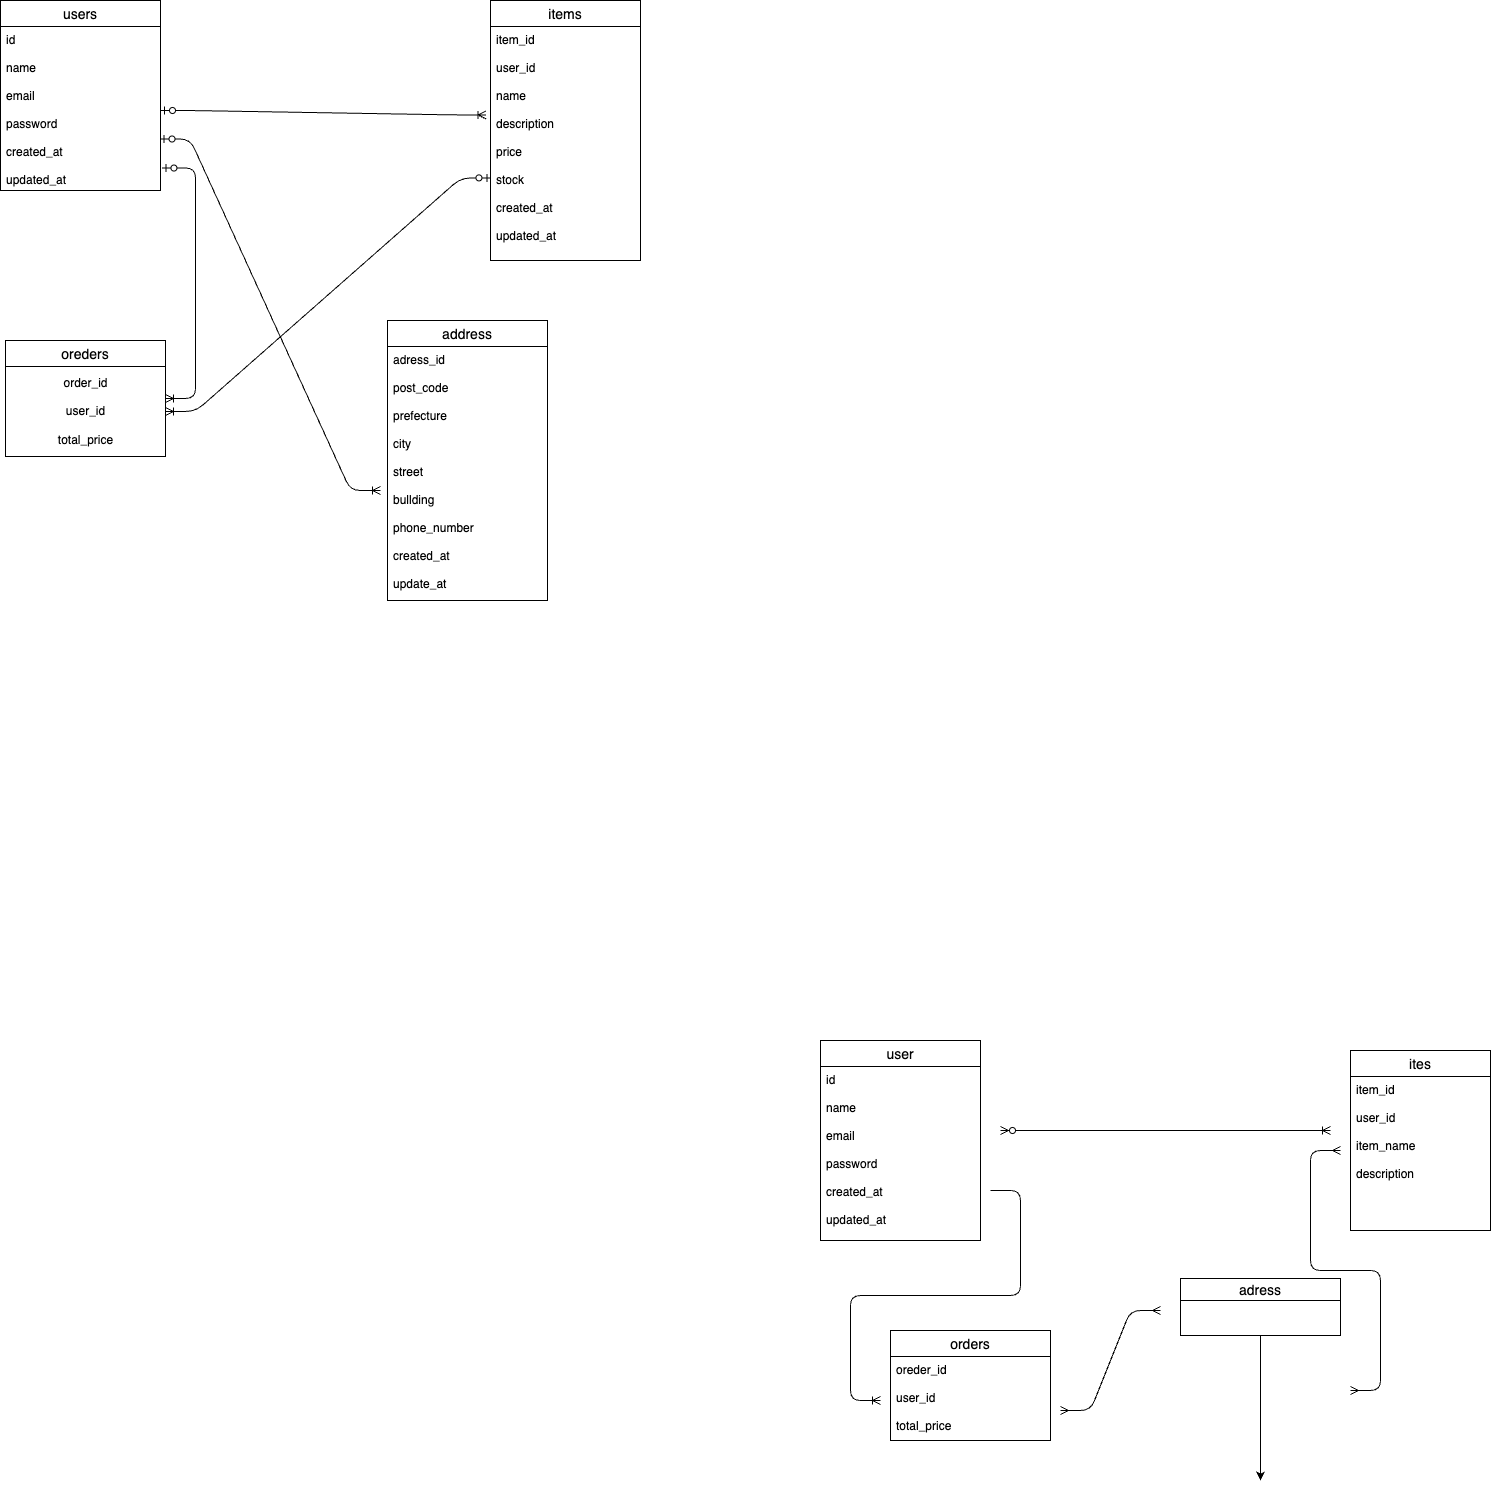

The diagram above was exported from draw.io. Its source (the exported page's mxGraphModel, read from the mxfile embedded in the PNG):
<mxGraphModel dx="1833" dy="1759" grid="1" gridSize="10" guides="1" tooltips="1" connect="1" arrows="1" fold="1" page="1" pageScale="1" pageWidth="827" pageHeight="1169" math="0" shadow="0">
  <root>
    <mxCell id="0" />
    <mxCell id="1" parent="0" />
    <mxCell id="2" value="user" style="swimlane;fontStyle=0;childLayout=stackLayout;horizontal=1;startSize=26;horizontalStack=0;resizeParent=1;resizeParentMax=0;resizeLast=0;collapsible=1;marginBottom=0;align=center;fontSize=14;" parent="1" vertex="1">
      <mxGeometry x="20" y="30" width="160" height="200" as="geometry">
        <mxRectangle y="100" width="60" height="30" as="alternateBounds" />
      </mxGeometry>
    </mxCell>
    <mxCell id="3" value="id&#10;&#10;name&#10;&#10;email&#10;&#10;password&#10;&#10;created_at&#10;&#10;updated_at" style="text;strokeColor=none;fillColor=none;spacingLeft=4;spacingRight=4;overflow=hidden;rotatable=0;points=[[0,0.5],[1,0.5]];portConstraint=eastwest;fontSize=12;" parent="2" vertex="1">
      <mxGeometry y="26" width="160" height="174" as="geometry" />
    </mxCell>
    <mxCell id="33" value="ites" style="swimlane;fontStyle=0;childLayout=stackLayout;horizontal=1;startSize=26;horizontalStack=0;resizeParent=1;resizeParentMax=0;resizeLast=0;collapsible=1;marginBottom=0;align=center;fontSize=14;" vertex="1" parent="1">
      <mxGeometry x="550" y="40" width="140" height="180" as="geometry" />
    </mxCell>
    <mxCell id="34" value="item_id&#10;&#10;user_id&#10;&#10;item_name&#10;&#10;description &#10;" style="text;strokeColor=none;fillColor=none;spacingLeft=4;spacingRight=4;overflow=hidden;rotatable=0;points=[[0,0.5],[1,0.5]];portConstraint=eastwest;fontSize=12;" vertex="1" parent="33">
      <mxGeometry y="26" width="140" height="154" as="geometry" />
    </mxCell>
    <mxCell id="37" value="orders" style="swimlane;fontStyle=0;childLayout=stackLayout;horizontal=1;startSize=26;horizontalStack=0;resizeParent=1;resizeParentMax=0;resizeLast=0;collapsible=1;marginBottom=0;align=center;fontSize=14;" vertex="1" parent="1">
      <mxGeometry x="90" y="320" width="160" height="110" as="geometry" />
    </mxCell>
    <mxCell id="38" value="oreder_id&#10;&#10;user_id&#10;&#10;total_price" style="text;strokeColor=none;fillColor=none;spacingLeft=4;spacingRight=4;overflow=hidden;rotatable=0;points=[[0,0.5],[1,0.5]];portConstraint=eastwest;fontSize=12;" vertex="1" parent="37">
      <mxGeometry y="26" width="160" height="84" as="geometry" />
    </mxCell>
    <mxCell id="51" style="edgeStyle=none;html=1;exitX=1;exitY=0.5;exitDx=0;exitDy=0;exitPerimeter=0;entryX=1;entryY=0.5;entryDx=0;entryDy=0;entryPerimeter=0;" edge="1" parent="1">
      <mxGeometry relative="1" as="geometry">
        <mxPoint x="464" y="120" as="targetPoint" />
        <mxPoint x="464" y="120" as="sourcePoint" />
      </mxGeometry>
    </mxCell>
    <mxCell id="52" value="" style="edgeStyle=entityRelationEdgeStyle;fontSize=12;html=1;endArrow=ERoneToMany;startArrow=ERzeroToMany;" edge="1" parent="1">
      <mxGeometry width="100" height="100" relative="1" as="geometry">
        <mxPoint x="200" y="120" as="sourcePoint" />
        <mxPoint x="530" y="120" as="targetPoint" />
      </mxGeometry>
    </mxCell>
    <mxCell id="66" style="edgeStyle=none;html=1;exitX=0.5;exitY=1;exitDx=0;exitDy=0;" edge="1" parent="1" source="55">
      <mxGeometry relative="1" as="geometry">
        <mxPoint x="460" y="470" as="targetPoint" />
      </mxGeometry>
    </mxCell>
    <mxCell id="55" value="adress" style="swimlane;fontStyle=0;childLayout=stackLayout;horizontal=1;startSize=22;horizontalStack=0;resizeParent=1;resizeParentMax=0;resizeLast=0;collapsible=1;marginBottom=0;align=center;fontSize=14;" vertex="1" parent="1">
      <mxGeometry x="380" y="268" width="160" height="57" as="geometry" />
    </mxCell>
    <mxCell id="61" value="" style="edgeStyle=entityRelationEdgeStyle;fontSize=12;html=1;endArrow=ERmany;startArrow=ERmany;" edge="1" parent="1">
      <mxGeometry width="100" height="100" relative="1" as="geometry">
        <mxPoint x="550" y="380" as="sourcePoint" />
        <mxPoint x="540" y="140" as="targetPoint" />
      </mxGeometry>
    </mxCell>
    <mxCell id="63" value="" style="edgeStyle=entityRelationEdgeStyle;fontSize=12;html=1;endArrow=ERoneToMany;" edge="1" parent="1">
      <mxGeometry width="100" height="100" relative="1" as="geometry">
        <mxPoint x="190" y="180" as="sourcePoint" />
        <mxPoint x="80" y="390" as="targetPoint" />
      </mxGeometry>
    </mxCell>
    <mxCell id="64" value="" style="edgeStyle=entityRelationEdgeStyle;fontSize=12;html=1;endArrow=ERmany;startArrow=ERmany;" edge="1" parent="1">
      <mxGeometry width="100" height="100" relative="1" as="geometry">
        <mxPoint x="260" y="400" as="sourcePoint" />
        <mxPoint x="360" y="300" as="targetPoint" />
      </mxGeometry>
    </mxCell>
    <mxCell id="73" value="users" style="swimlane;fontStyle=0;childLayout=stackLayout;horizontal=1;startSize=26;horizontalStack=0;resizeParent=1;resizeParentMax=0;resizeLast=0;collapsible=1;marginBottom=0;align=center;fontSize=14;" vertex="1" parent="1">
      <mxGeometry x="-800" y="-1010" width="160" height="190" as="geometry" />
    </mxCell>
    <mxCell id="74" value="id&#10;&#10;name&#10;&#10;email&#10;&#10;password&#10;&#10;created_at&#10;&#10;updated_at&#10;" style="text;strokeColor=none;fillColor=none;spacingLeft=4;spacingRight=4;overflow=hidden;rotatable=0;points=[[0,0.5],[1,0.5]];portConstraint=eastwest;fontSize=12;" vertex="1" parent="73">
      <mxGeometry y="26" width="160" height="164" as="geometry" />
    </mxCell>
    <mxCell id="77" value="items" style="swimlane;fontStyle=0;childLayout=stackLayout;horizontal=1;startSize=26;horizontalStack=0;resizeParent=1;resizeParentMax=0;resizeLast=0;collapsible=1;marginBottom=0;align=center;fontSize=14;" vertex="1" parent="1">
      <mxGeometry x="-310" y="-1010" width="150" height="260" as="geometry" />
    </mxCell>
    <mxCell id="78" value="item_id&#10;&#10;user_id&#10;&#10;name&#10;&#10;description&#10;&#10;price&#10;&#10;stock&#10;&#10;created_at&#10;&#10;updated_at&#10;" style="text;strokeColor=none;fillColor=none;spacingLeft=4;spacingRight=4;overflow=hidden;rotatable=0;points=[[0,0.5],[1,0.5]];portConstraint=eastwest;fontSize=12;" vertex="1" parent="77">
      <mxGeometry y="26" width="150" height="234" as="geometry" />
    </mxCell>
    <mxCell id="82" value="oreders" style="swimlane;fontStyle=0;childLayout=stackLayout;horizontal=1;startSize=26;horizontalStack=0;resizeParent=1;resizeParentMax=0;resizeLast=0;collapsible=1;marginBottom=0;align=center;fontSize=14;" vertex="1" parent="1">
      <mxGeometry x="-795" y="-670" width="160" height="116" as="geometry" />
    </mxCell>
    <mxCell id="89" value="order_id&lt;br&gt;&lt;br&gt;user_id&lt;br&gt;&lt;br&gt;total_price" style="text;html=1;align=center;verticalAlign=middle;resizable=0;points=[];autosize=1;strokeColor=none;fillColor=none;" vertex="1" parent="82">
      <mxGeometry y="26" width="160" height="90" as="geometry" />
    </mxCell>
    <mxCell id="90" value="address" style="swimlane;fontStyle=0;childLayout=stackLayout;horizontal=1;startSize=26;horizontalStack=0;resizeParent=1;resizeParentMax=0;resizeLast=0;collapsible=1;marginBottom=0;align=center;fontSize=14;" vertex="1" parent="1">
      <mxGeometry x="-413" y="-690" width="160" height="280" as="geometry" />
    </mxCell>
    <mxCell id="91" value="adress_id&#10;&#10;post_code&#10;&#10;prefecture&#10;&#10;city&#10;&#10;street&#10;&#10;bullding&#10;&#10;phone_number&#10;&#10;created_at&#10;&#10;update_at&#10;&#10;" style="text;strokeColor=none;fillColor=none;spacingLeft=4;spacingRight=4;overflow=hidden;rotatable=0;points=[[0,0.5],[1,0.5]];portConstraint=eastwest;fontSize=12;" vertex="1" parent="90">
      <mxGeometry y="26" width="160" height="254" as="geometry" />
    </mxCell>
    <mxCell id="96" value="" style="edgeStyle=entityRelationEdgeStyle;fontSize=12;html=1;endArrow=ERoneToMany;startArrow=ERzeroToOne;entryX=-0.03;entryY=0.378;entryDx=0;entryDy=0;entryPerimeter=0;" edge="1" parent="1" target="78">
      <mxGeometry width="100" height="100" relative="1" as="geometry">
        <mxPoint x="-640" y="-900" as="sourcePoint" />
        <mxPoint x="-320" y="-900" as="targetPoint" />
      </mxGeometry>
    </mxCell>
    <mxCell id="97" value="" style="edgeStyle=entityRelationEdgeStyle;fontSize=12;html=1;endArrow=ERoneToMany;startArrow=ERzeroToOne;exitX=0.003;exitY=0.647;exitDx=0;exitDy=0;exitPerimeter=0;" edge="1" parent="1" source="78" target="89">
      <mxGeometry width="100" height="100" relative="1" as="geometry">
        <mxPoint x="-490" y="-820" as="sourcePoint" />
        <mxPoint x="-510" y="-570" as="targetPoint" />
      </mxGeometry>
    </mxCell>
    <mxCell id="99" value="" style="edgeStyle=entityRelationEdgeStyle;fontSize=12;html=1;endArrow=ERoneToMany;startArrow=ERzeroToOne;exitX=0.997;exitY=0.686;exitDx=0;exitDy=0;exitPerimeter=0;" edge="1" parent="1" source="74">
      <mxGeometry width="100" height="100" relative="1" as="geometry">
        <mxPoint x="-630" y="-870" as="sourcePoint" />
        <mxPoint x="-420" y="-520" as="targetPoint" />
      </mxGeometry>
    </mxCell>
    <mxCell id="100" value="" style="edgeStyle=entityRelationEdgeStyle;fontSize=12;html=1;endArrow=ERoneToMany;startArrow=ERzeroToOne;exitX=1.009;exitY=0.863;exitDx=0;exitDy=0;exitPerimeter=0;" edge="1" parent="1" source="74" target="82">
      <mxGeometry width="100" height="100" relative="1" as="geometry">
        <mxPoint x="-630" y="-840" as="sourcePoint" />
        <mxPoint x="-700" y="-690" as="targetPoint" />
      </mxGeometry>
    </mxCell>
  </root>
</mxGraphModel>